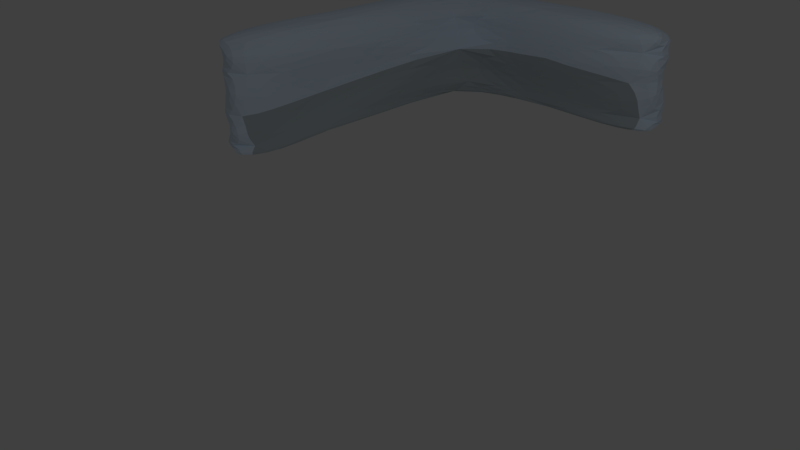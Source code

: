 # Source: Icecave_Inside_Walls.blend  (saved by Blender 2.79.0; exported with 4.5.12 LTS)
import bpy
from mathutils import Matrix  # noqa: F401  (used for matrix-valued properties, if any)

bpy.ops.wm.read_factory_settings(use_empty=True)
scene = bpy.context.scene
scene.name = 'Scene'

# ---- collections
col_collection_1 = bpy.data.collections.new('Collection 1'); scene.collection.children.link(col_collection_1)

# ---- materials (node trees are filled in below, after node groups)
mat_grey_cave = bpy.data.materials.new('grey cave')
mat_grey_cave.alpha_threshold = 0.0
mat_grey_cave.use_transparent_shadow = False
mat_grey_cave.diffuse_color = (0.7157, 0.8554, 1.0, 1.0)
mat_grey_cave.specular_color = (0.08921, 0.326, 1.0)
mat_grey_cave.roughness = 0.5
mat_grey_cave.specular_intensity = 1.0
mat_ice70 = bpy.data.materials.new('ice70')
mat_ice70.alpha_threshold = 0.0
mat_ice70.use_transparent_shadow = False
mat_ice70.diffuse_color = (0.4685, 0.5379, 0.5705, 1.0)
mat_ice70.specular_color = (0.351, 0.6133, 0.65)
mat_ice70.roughness = 0.5
mat_ice70.specular_intensity = 1.0

# ---- material node trees

# ---- world
world_world = bpy.data.worlds.new('World'); scene.world = world_world
world_world.color = (0.05088, 0.05088, 0.05088)
world_world.use_sun_shadow = False
world_world.sun_shadow_jitter_overblur = 0.0
world_world.cycles.sampling_method = 'MANUAL'

# ---- cameras
cam_camera = bpy.data.cameras.new('Camera')
cam_camera.clip_end = 100.0
cam_camera.lens = 35.0
cam_camera.sensor_width = 32.0
cam_camera.sensor_height = 18.0
cam_camera.ortho_scale = 7.314
cam_camera.dof.focus_distance = 0.0
cam_camera.dof.aperture_fstop = 128.0

# ---- lights
light_lamp = bpy.data.lights.new('Lamp', 'POINT')
light_lamp.transmission_factor = 0.0
light_lamp.cutoff_distance = 30.0
light_lamp.energy = 100.0
light_lamp.shadow_buffer_clip_start = 1.001
light_lamp.shadow_soft_size = 0.1
light_lamp.shadow_maximum_resolution = 0.006
light_lamp.use_absolute_resolution = True

# ---- meshes
me_cube_001 = bpy.data.meshes.new('Cube.001')
me_cube_001.from_pydata([(-5.051, 6.215, 0.9102), (-4.819, 6.326, -0.8497), (-4.843, 5.44, 0.9802), (-4.511, 5.407, -0.8497), (-5.242, 5.766, 0.8406), (-5.276, 6.326, -0.8497), (-5.242, 5.36, 0.9802), (-5.276, 5.92, -0.8497), (-0.42, 5.487, 0.9802), (-0.42, 5.464, -0.8497), (-0.42, 6.308, 0.9802), (-0.42, 6.326, -0.8497), (-4.657, 0.3101, 0.9802), (-5.391, 0.3101, 0.9802), (-5.276, 0.3101, -0.8497), (-4.569, 0.3101, -1.099), (-4.681, 2.409, 0.9802), (-4.531, 2.409, -0.9665), (-5.358, 2.644, 0.9802), (-5.276, 3.204, -0.8497), (-4.361, 5.379, 0.1366), (-4.819, 6.326, 0.1366), (-5.276, 6.326, 0.1366), (-5.276, 5.92, 0.1366), (-0.42, 5.41, 0.1366), (-0.42, 6.326, 0.1366), (-4.571, 0.3101, -0.3493), (-5.276, 0.3101, 0.1366), (-5.338, 3.204, 0.1366), (-4.916, 2.304, -0.3449), (-3.327, 6.326, -0.8497), (-2.738, 5.612, -0.8497), (-3.068, 5.518, 0.9802), (-3.283, 6.268, 0.9802), (-3.327, 6.326, 0.1366), (-2.807, 5.376, 0.1366), (-5.285, 5.925, 0.6268), (-5.285, 0.3101, 0.6268), (-5.385, 3.209, 0.6268), (-4.468, 5.344, 0.6268), (-4.819, 6.332, 0.6268), (-5.285, 6.332, 0.6268), (-0.42, 5.401, 0.6268), (-0.42, 6.431, 0.6268), (-4.477, 0.3101, 0.4827), (-4.552, 2.409, 0.484), (-2.915, 5.392, 0.6268), (-3.327, 6.371, 0.6268), (-4.472, 5.523, -0.5949), (-4.819, 6.45, -0.5949), (-5.276, 6.45, -0.5949), (-0.42, 5.574, -0.5949), (-0.42, 6.45, -0.5949), (-4.569, 0.3101, -0.9055), (-4.631, 2.505, -0.8059), (-5.276, 6.043, -0.5949), (-5.276, 0.3101, -0.5949), (-5.292, 3.327, -0.5949), (-3.327, 6.45, -0.5949), (-2.756, 5.675, -0.5949)], [], [(0, 4, 6, 2), (5, 1, 3, 7), (45, 16, 12, 44), (31, 30, 11, 9), (41, 4, 0, 40), (36, 6, 4, 41), (43, 10, 8, 42), (59, 31, 9, 51), (47, 33, 10, 43), (33, 32, 8, 10), (44, 12, 13, 37), (16, 18, 13, 12), (19, 17, 15, 14), (57, 19, 14, 56), (55, 7, 19, 57), (7, 3, 17, 19), (2, 6, 18, 16), (39, 2, 16, 45), (48, 20, 29, 54), (36, 23, 28, 38), (38, 28, 27, 37), (53, 26, 27, 56), (58, 34, 25, 52), (46, 35, 24, 42), (52, 25, 24, 51), (55, 23, 22, 50), (50, 22, 21, 49), (54, 29, 26, 53), (39, 20, 35, 46), (49, 21, 34, 58), (0, 2, 32, 33), (40, 0, 33, 47), (48, 3, 31, 59), (3, 1, 30, 31), (21, 40, 47, 34), (2, 39, 46, 32), (32, 46, 42, 8), (18, 38, 37, 13), (6, 36, 38, 18), (20, 39, 45, 29), (26, 44, 37, 27), (34, 47, 43, 25), (25, 43, 42, 24), (23, 36, 41, 22), (22, 41, 40, 21), (29, 45, 44, 26), (20, 48, 59, 35), (1, 49, 58, 30), (17, 54, 53, 15), (5, 50, 49, 1), (7, 55, 50, 5), (11, 52, 51, 9), (30, 58, 52, 11), (15, 53, 56, 14), (3, 48, 54, 17), (23, 55, 57, 28), (28, 57, 56, 27), (35, 59, 51, 24)])
me_cube_001.polygons.foreach_set('material_index', [0, 0, 0, 0, 0, 0, 0, 1, 0, 0, 0, 0, 0, 0, 0, 0, 0, 0, 1, 0, 0, 0, 0, 0, 0, 0, 0, 1, 0, 0, 0, 0, 1, 0, 0, 0, 0, 0, 0, 0, 0, 0, 0, 0, 0, 0, 1, 0, 1, 0, 0, 0, 0, 0, 1, 0, 0, 1])
me_cube_001.materials.append(mat_grey_cave)
me_cube_001.materials.append(mat_ice70)
me_cube_001.use_remesh_preserve_volume = False
me_cube_001.use_remesh_preserve_attributes = False
me_cube_001.use_mirror_vertex_groups = False
me_cube_001.update()

# ---- objects
ob_cube = bpy.data.objects.new('Cube', me_cube_001)
ob_lamp = bpy.data.objects.new('Lamp', light_lamp)
ob_camera = bpy.data.objects.new('Camera', cam_camera)

# ---- transforms, parenting, visibility, modifiers, constraints
ob_cube.location = (0.7598, 0.306, 0.9493)
ob_cube.lineart.crease_threshold = 0.0
_m = ob_cube.modifiers.new('Mirror', 'MIRROR')
_m.show_render = False
_m.use_axis = (True, True, False)
_m = ob_cube.modifiers.new('Triangulate', 'TRIANGULATE')
_m = ob_cube.modifiers.new('Subsurf', 'SUBSURF')
_m.uv_smooth = 'PRESERVE_CORNERS'
_m.quality = 2
_m.show_only_control_edges = False
ob_lamp.location = (4.076, 1.005, 5.904)
ob_lamp.rotation_euler = (0.6503, 0.05522, 1.866)
ob_lamp.lock_rotations_4d = False
ob_lamp.empty_display_type = 'ARROWS'
ob_lamp.color = (0.0, 0.0, 0.0, 0.0)
ob_lamp.lineart.crease_threshold = 0.0
ob_camera.location = (7.481, -6.508, 5.344)
ob_camera.rotation_euler = (1.109, 0.0, 0.8149)
ob_camera.lock_rotations_4d = False
ob_camera.empty_display_type = 'ARROWS'
ob_camera.color = (0.0, 0.0, 0.0, 0.0)
ob_camera.display_type = 'WIRE'
ob_camera.lineart.crease_threshold = 0.0

# ---- collection membership
col_collection_1.objects.link(ob_cube)
col_collection_1.objects.link(ob_lamp)
col_collection_1.objects.link(ob_camera)

# ---- scene / render settings (as saved in the file)
scene.camera = ob_camera
scene.frame_start = 1; scene.frame_end = 250; scene.frame_set(5)
scene.render.engine = 'BLENDER_EEVEE_NEXT'
scene.render.resolution_percentage = 50
scene.render.dither_intensity = 0.0
scene.cycles.use_denoising = False
scene.cycles.samples = 128
scene.cycles.sampling_pattern = 'TABULATED_SOBOL'
scene.cycles.use_adaptive_sampling = False
scene.cycles.use_light_tree = False
scene.cycles.blur_glossy = 0.0
scene.cycles.sample_clamp_indirect = 0.0
scene.view_settings.view_transform = 'Standard'
bpy.context.view_layer.update()
